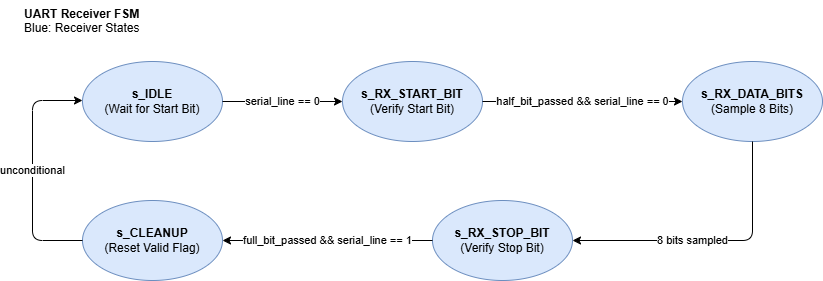

The diagram above was exported from draw.io. Its source (the exported page's mxGraphModel, read from the mxfile embedded in the PNG):
<mxGraphModel dx="2233" dy="1915" grid="1" gridSize="10" guides="1" tooltips="1" connect="1" arrows="1" fold="1" page="1" pageScale="1" pageWidth="827" pageHeight="1169" math="0" shadow="0">
  <root>
    <mxCell id="0" />
    <mxCell id="1" parent="0" />
    <mxCell id="Qsoepi84vMs7mwgbuHWX-1" parent="1" style="text;html=1;strokeColor=none;fillColor=none;align=left;verticalAlign=top;whiteSpace=wrap;rounded=0;" value="&lt;b&gt;UART Receiver FSM&lt;/b&gt;&lt;br&gt;Blue: Receiver States" vertex="1">
      <mxGeometry height="60" width="200" x="-800" y="-480" as="geometry" />
    </mxCell>
    <mxCell id="Qsoepi84vMs7mwgbuHWX-2" parent="1" style="ellipse;whiteSpace=wrap;html=1;fillColor=#dae8fc;strokeColor=#6c8ebf;" value="&lt;b&gt;s_IDLE&lt;/b&gt;&lt;br&gt;(Wait for Start Bit)" vertex="1">
      <mxGeometry height="80" width="140" x="-740" y="-419" as="geometry" />
    </mxCell>
    <mxCell id="Qsoepi84vMs7mwgbuHWX-3" parent="1" style="ellipse;whiteSpace=wrap;html=1;fillColor=#dae8fc;strokeColor=#6c8ebf;" value="&lt;b&gt;s_RX_START_BIT&lt;/b&gt;&lt;br&gt;(Verify Start Bit)" vertex="1">
      <mxGeometry height="80" width="140" x="-480" y="-419" as="geometry" />
    </mxCell>
    <mxCell id="Qsoepi84vMs7mwgbuHWX-4" parent="1" style="ellipse;whiteSpace=wrap;html=1;fillColor=#dae8fc;strokeColor=#6c8ebf;" value="&lt;b&gt;s_RX_DATA_BITS&lt;/b&gt;&lt;br&gt;(Sample 8 Bits)" vertex="1">
      <mxGeometry height="80" width="140" x="-140" y="-419" as="geometry" />
    </mxCell>
    <mxCell id="Qsoepi84vMs7mwgbuHWX-5" parent="1" style="ellipse;whiteSpace=wrap;html=1;fillColor=#dae8fc;strokeColor=#6c8ebf;" value="&lt;b&gt;s_RX_STOP_BIT&lt;/b&gt;&lt;br&gt;(Verify Stop Bit)" vertex="1">
      <mxGeometry height="80" width="140" x="-390" y="-280" as="geometry" />
    </mxCell>
    <mxCell id="Qsoepi84vMs7mwgbuHWX-6" parent="1" style="ellipse;whiteSpace=wrap;html=1;fillColor=#dae8fc;strokeColor=#6c8ebf;" value="&lt;b&gt;s_CLEANUP&lt;/b&gt;&lt;br&gt;(Reset Valid Flag)" vertex="1">
      <mxGeometry height="80" width="140" x="-740" y="-280" as="geometry" />
    </mxCell>
    <mxCell id="Qsoepi84vMs7mwgbuHWX-7" edge="1" parent="1" source="Qsoepi84vMs7mwgbuHWX-2" style="edgeStyle=orthogonalEdgeStyle;rounded=1;html=1;labelBackgroundColor=default;" target="Qsoepi84vMs7mwgbuHWX-3" value="serial_line == 0">
      <mxGeometry relative="1" as="geometry" />
    </mxCell>
    <mxCell id="Qsoepi84vMs7mwgbuHWX-8" edge="1" parent="1" source="Qsoepi84vMs7mwgbuHWX-3" style="edgeStyle=orthogonalEdgeStyle;rounded=1;html=1;labelBackgroundColor=default;" target="Qsoepi84vMs7mwgbuHWX-4" value="half_bit_passed &amp;&amp; serial_line == 0">
      <mxGeometry relative="1" as="geometry" />
    </mxCell>
    <mxCell id="Qsoepi84vMs7mwgbuHWX-9" edge="1" parent="1" source="Qsoepi84vMs7mwgbuHWX-4" style="edgeStyle=orthogonalEdgeStyle;rounded=1;html=1;labelBackgroundColor=default;entryX=1;entryY=0.5;entryDx=0;entryDy=0;" target="Qsoepi84vMs7mwgbuHWX-5" value="8 bits sampled">
      <mxGeometry relative="1" x="0.1398" as="geometry">
        <mxPoint as="offset" />
        <Array as="points">
          <mxPoint x="-70" y="-240" />
        </Array>
      </mxGeometry>
    </mxCell>
    <mxCell id="Qsoepi84vMs7mwgbuHWX-10" edge="1" parent="1" source="Qsoepi84vMs7mwgbuHWX-5" style="edgeStyle=orthogonalEdgeStyle;rounded=1;html=1;labelBackgroundColor=default;" target="Qsoepi84vMs7mwgbuHWX-6" value="full_bit_passed &amp;&amp; serial_line == 1">
      <mxGeometry relative="1" as="geometry" />
    </mxCell>
    <mxCell id="Qsoepi84vMs7mwgbuHWX-11" edge="1" parent="1" source="Qsoepi84vMs7mwgbuHWX-6" style="edgeStyle=orthogonalEdgeStyle;rounded=1;html=1;labelBackgroundColor=default;exitX=0;exitY=0.5;exitDx=0;exitDy=0;" value="unconditional">
      <mxGeometry relative="1" as="geometry">
        <Array as="points">
          <mxPoint x="-790" y="-240" />
          <mxPoint x="-790" y="-380" />
        </Array>
        <mxPoint x="-740" y="-130" as="sourcePoint" />
        <mxPoint x="-740" y="-380" as="targetPoint" />
      </mxGeometry>
    </mxCell>
  </root>
</mxGraphModel>